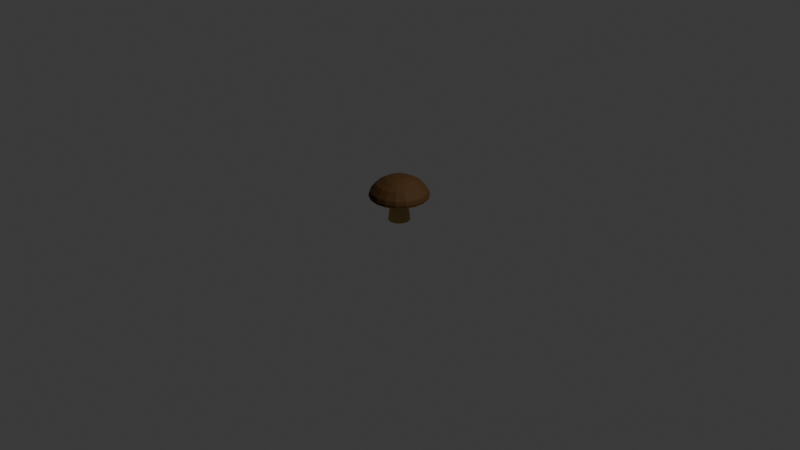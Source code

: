 # Source: Mushroom_Brown.blend  (saved by Blender 5.2.44; exported with 4.5.12 LTS)
import bpy
from mathutils import Matrix  # noqa: F401  (used for matrix-valued properties, if any)

bpy.ops.wm.read_factory_settings(use_empty=True)
scene = bpy.context.scene
scene.name = 'Scene'

# ---- collections
col_collection = bpy.data.collections.new('Collection'); scene.collection.children.link(col_collection)

# ---- materials (node trees are filled in below, after node groups)
mat_mushroom = bpy.data.materials.new('Mushroom')
mat_red = bpy.data.materials.new('Red')

# ---- material node trees
mat_mushroom.use_nodes = True; mat_mushroom.node_tree.nodes.clear()
_N = mat_mushroom.node_tree.nodes; _L = mat_mushroom.node_tree.links
n0 = _N.new('ShaderNodeBsdfPrincipled'); n0.name = 'Principled BSDF'; n0.location = (-200, 100)
n0.inputs[0].default_value = (0.4571, 0.3037, 0.08687, 1.0)
n0.inputs[10].default_value = 0.005
n1 = _N.new('ShaderNodeOutputMaterial'); n1.name = 'Material Output'; n1.location = (200, 100)
_L.new(n0.outputs[0], n1.inputs[0])
n1.is_active_output = True
mat_red.use_nodes = True; mat_red.node_tree.nodes.clear()
_N = mat_red.node_tree.nodes; _L = mat_red.node_tree.links
n0 = _N.new('ShaderNodeBsdfPrincipled'); n0.name = 'Principled BSDF'; n0.location = (-200, 100)
n0.inputs[0].default_value = (0.07324, 0.02807, 0.0, 1.0)
n0.inputs[2].default_value = 0.8
n0.inputs[10].default_value = 0.005
n1 = _N.new('ShaderNodeOutputMaterial'); n1.name = 'Material Output'; n1.location = (200, 100)
_L.new(n0.outputs[0], n1.inputs[0])
n1.is_active_output = True

# ---- world
world_world = bpy.data.worlds.new('World'); scene.world = world_world
world_world.use_nodes = True; world_world.node_tree.nodes.clear()
_N = world_world.node_tree.nodes; _L = world_world.node_tree.links
n0 = _N.new('ShaderNodeOutputWorld'); n0.name = 'World Output'; n0.location = (200, 100)
n1 = _N.new('ShaderNodeBackground'); n1.name = 'Background'; n1.location = (-200, 100)
n1.inputs[0].default_value = (0.05088, 0.05088, 0.05088, 1.0)
_L.new(n1.outputs[0], n0.inputs[0])
n0.is_active_output = True
world_world.color = (0.05088, 0.05088, 0.05088)
world_world.sun_shadow_jitter_overblur = 0.0

# ---- cameras
cam_camera = bpy.data.cameras.new('Camera')
cam_camera.clip_end = 100.0
cam_camera.ortho_scale = 7.314

# ---- lights
light_light = bpy.data.lights.new('Light', 'POINT')
light_light.energy = 1000.0
light_light.shadow_soft_size = 0.1

# ---- meshes
me_cylinder = bpy.data.meshes.new('Cylinder')
me_cylinder.from_pydata([(-1.512e-10, 1.133, 0.004529), (-8.137e-12, 0.9285, 2.005), (0.3876, 1.065, 0.004529), (0.3176, 0.8725, 2.005), (0.7285, 0.8682, 0.004529), (0.5968, 0.7113, 2.005), (0.9815, 0.5667, 0.004529), (0.8041, 0.4642, 2.005), (1.116, 0.1968, 0.004529), (0.9144, 0.1612, 2.005), (1.116, -0.1968, 0.004529), (0.9144, -0.1612, 2.005), (0.9815, -0.5667, 0.004529), (0.8041, -0.4642, 2.005), (0.7285, -0.8682, 0.004529), (0.5968, -0.7113, 2.005), (0.3876, -1.065, 0.004529), (0.3176, -0.8725, 2.005), (-1.512e-10, -1.133, 0.004529), (-8.137e-12, -0.9285, 2.005), (-0.3876, -1.065, 0.004529), (-0.3176, -0.8725, 2.005), (-0.7285, -0.8682, 0.004529), (-0.5968, -0.7113, 2.005), (-0.9815, -0.5667, 0.004529), (-0.8041, -0.4642, 2.005), (-1.116, -0.1968, 0.004529), (-0.9144, -0.1612, 2.005), (-1.116, 0.1968, 0.004529), (-0.9144, 0.1612, 2.005), (-0.9815, 0.5667, 0.004529), (-0.8041, 0.4642, 2.005), (-0.7285, 0.8682, 0.004529), (-0.5968, 0.7113, 2.005), (-0.3876, 1.065, 0.004529), (-0.3176, 0.8725, 2.005), (-1.961e-08, 0.9254, 2.573), (0.3165, 0.8696, 2.573), (0.5948, 0.7089, 2.573), (0.8014, 0.4627, 2.573), (0.9113, 0.1607, 2.573), (0.9113, -0.1607, 2.573), (0.8014, -0.4627, 2.573), (0.5948, -0.7089, 2.573), (0.3165, -0.8696, 2.573), (-1.961e-08, -0.9254, 2.573), (-0.3165, -0.8696, 2.573), (-0.5948, -0.7089, 2.573), (-0.8014, -0.4627, 2.573), (-0.9113, -0.1607, 2.573), (-0.9113, 0.1607, 2.573), (-0.8014, 0.4627, 2.573), (-0.5948, 0.7089, 2.573), (-0.3165, 0.8696, 2.573), (3.711e-10, 0.9943, 0.9982), (0.3401, 0.9343, 0.9982), (0.6391, 0.7616, 0.9982), (0.8611, 0.4971, 0.9982), (0.9792, 0.1727, 0.9982), (0.9792, -0.1727, 0.9982), (0.8611, -0.4971, 0.9982), (0.6391, -0.7616, 0.9982), (0.3401, -0.9343, 0.9982), (3.711e-10, -0.9943, 0.9982), (-0.3401, -0.9343, 0.9982), (-0.6391, -0.7616, 0.9982), (-0.8611, -0.4971, 0.9982), (-0.9792, -0.1727, 0.9982), (-0.9792, 0.1727, 0.9982), (-0.8611, 0.4971, 0.9982), (-0.6391, 0.7616, 0.9982), (-0.3401, 0.9343, 0.9982), (-3.895e-08, 1.09, 2.719), (0.3728, 1.024, 2.719), (0.7007, 0.835, 2.719), (0.944, 0.545, 2.719), (1.073, 0.1893, 2.719), (1.073, -0.1893, 2.719), (0.944, -0.545, 2.719), (0.7007, -0.835, 2.719), (0.3728, -1.024, 2.719), (-3.895e-08, -1.09, 2.719), (-0.3728, -1.024, 2.719), (-0.7007, -0.835, 2.719), (-0.944, -0.545, 2.719), (-1.073, -0.1893, 2.719), (-1.073, 0.1893, 2.719), (-0.944, 0.545, 2.719), (-0.7007, 0.835, 2.719), (-0.3728, 1.024, 2.719), (-1.085e-07, 2.966, 2.51), (1.014, 2.787, 2.51), (1.906, 2.272, 2.51), (2.568, 1.483, 2.51), (2.92, 0.515, 2.51), (2.92, -0.515, 2.51), (2.568, -1.483, 2.51), (1.906, -2.272, 2.51), (1.014, -2.787, 2.51), (-1.085e-07, -2.966, 2.51), (-1.014, -2.787, 2.51), (-1.906, -2.272, 2.51), (-2.568, -1.483, 2.51), (-2.92, -0.515, 2.51), (-2.92, 0.515, 2.51), (-2.568, 1.483, 2.51), (-1.906, 2.272, 2.51), (-1.014, 2.787, 2.51), (-1.122e-07, 3.075, 2.617), (1.052, 2.89, 2.617), (1.977, 2.356, 2.617), (2.663, 1.538, 2.617), (3.029, 0.534, 2.617), (3.029, -0.534, 2.617), (2.663, -1.538, 2.617), (1.977, -2.356, 2.617), (1.052, -2.89, 2.617), (-1.122e-07, -3.075, 2.617), (-1.052, -2.89, 2.617), (-1.977, -2.356, 2.617), (-2.663, -1.538, 2.617), (-3.029, -0.534, 2.617), (-3.029, 0.534, 2.617), (-2.663, 1.538, 2.617), (-1.977, 2.356, 2.617), (-1.052, 2.89, 2.617)], [], [(54, 1, 3, 55), (55, 3, 5, 56), (56, 5, 7, 57), (57, 7, 9, 58), (58, 9, 11, 59), (59, 11, 13, 60), (60, 13, 15, 61), (61, 15, 17, 62), (62, 17, 19, 63), (63, 19, 21, 64), (64, 21, 23, 65), (65, 23, 25, 66), (66, 25, 27, 67), (67, 27, 29, 68), (68, 29, 31, 69), (69, 31, 33, 70), (11, 9, 40, 41), (70, 33, 35, 71), (71, 35, 1, 54), (0, 2, 4, 6, 8, 10, 12, 14, 16, 18, 20, 22, 24, 26, 28, 30, 32, 34), (49, 48, 84, 85), (21, 19, 45, 46), (31, 29, 50, 51), (7, 5, 38, 39), (17, 15, 43, 44), (3, 1, 36, 37), (27, 25, 48, 49), (1, 35, 53, 36), (13, 11, 41, 42), (23, 21, 46, 47), (33, 31, 51, 52), (9, 7, 39, 40), (19, 17, 44, 45), (29, 27, 49, 50), (5, 3, 37, 38), (15, 13, 42, 43), (25, 23, 47, 48), (35, 33, 52, 53), (34, 71, 54, 0), (32, 70, 71, 34), (30, 69, 70, 32), (28, 68, 69, 30), (26, 67, 68, 28), (24, 66, 67, 26), (22, 65, 66, 24), (20, 64, 65, 22), (18, 63, 64, 20), (16, 62, 63, 18), (14, 61, 62, 16), (12, 60, 61, 14), (10, 59, 60, 12), (8, 58, 59, 10), (6, 57, 58, 8), (4, 56, 57, 6), (2, 55, 56, 4), (0, 54, 55, 2), (87, 86, 104, 105), (42, 41, 77, 78), (50, 49, 85, 86), (43, 42, 78, 79), (51, 50, 86, 87), (44, 43, 79, 80), (37, 36, 72, 73), (52, 51, 87, 88), (45, 44, 80, 81), (38, 37, 73, 74), (53, 52, 88, 89), (46, 45, 81, 82), (39, 38, 74, 75), (36, 53, 89, 72), (47, 46, 82, 83), (40, 39, 75, 76), (48, 47, 83, 84), (41, 40, 76, 77), (91, 90, 108, 109), (80, 79, 97, 98), (73, 72, 90, 91), (88, 87, 105, 106), (81, 80, 98, 99), (74, 73, 91, 92), (89, 88, 106, 107), (82, 81, 99, 100), (75, 74, 92, 93), (72, 89, 107, 90), (83, 82, 100, 101), (76, 75, 93, 94), (84, 83, 101, 102), (77, 76, 94, 95), (85, 84, 102, 103), (78, 77, 95, 96), (86, 85, 103, 104), (79, 78, 96, 97), (106, 105, 123, 124), (99, 98, 116, 117), (92, 91, 109, 110), (107, 106, 124, 125), (100, 99, 117, 118), (93, 92, 110, 111), (90, 107, 125, 108), (101, 100, 118, 119), (94, 93, 111, 112), (102, 101, 119, 120), (95, 94, 112, 113), (103, 102, 120, 121), (96, 95, 113, 114), (104, 103, 121, 122), (97, 96, 114, 115), (105, 104, 122, 123), (98, 97, 115, 116)])
_uv = me_cylinder.uv_layers.new(name='UVMap')
_uv.uv.foreach_set('vector', [1.0, 0.7484, 1.0, 1.0, 0.9444, 1.0, 0.9444, 0.7484, 0.9444, 0.7484, 0.9444, 1.0, 0.8889, 1.0, 0.8889, 0.7484, 0.8889, 0.7484, 0.8889, 1.0, 0.8333, 1.0, 0.8333, 0.7484, 0.8333, 0.7484, 0.8333, 1.0, 0.7778, 1.0, 0.7778, 0.7484, 0.7778, 0.7484, 0.7778, 1.0, 0.7222, 1.0, 0.7222, 0.7484, 0.7222, 0.7484, 0.7222, 1.0, 0.6667, 1.0, 0.6667, 0.7484, 0.6667, 0.7484, 0.6667, 1.0, 0.6111, 1.0, 0.6111, 0.7484, 0.6111, 0.7484, 0.6111, 1.0, 0.5556, 1.0, 0.5556, 0.7484, 0.5556, 0.7484, 0.5556, 1.0, 0.5, 1.0, 0.5, 0.7484, 0.5, 0.7484, 0.5, 1.0, 0.4444, 1.0, 0.4444, 0.7484, 0.4444, 0.7484, 0.4444, 1.0, 0.3889, 1.0, 0.3889, 0.7484, 0.3889, 0.7484, 0.3889, 1.0, 0.3333, 1.0, 0.3333, 0.7484, 0.3333, 0.7484, 0.3333, 1.0, 0.2778, 1.0, 0.2778, 0.7484, 0.2778, 0.7484, 0.2778, 1.0, 0.2222, 1.0, 0.2222, 0.7484, 0.2222, 0.7484, 0.2222, 1.0, 0.1667, 1.0, 0.1667, 0.7484, 0.1667, 0.7484, 0.1667, 1.0, 0.1111, 1.0, 0.1111, 0.7484, 0.7222, 1.0, 0.7778, 1.0, 0.7778, 1.0, 0.7222, 1.0, 0.1111, 0.7484, 0.1111, 1.0, 0.05556, 1.0, 0.05556, 0.7484, 0.05556, 0.7484, 0.05556, 1.0, -1.863e-07, 1.0, -1.863e-07, 0.7484, 0.75, 0.49, 0.8321, 0.4755, 0.9043, 0.4339, 0.9578, 0.37, 0.9864, 0.2917, 0.9864, 0.2083, 0.9578, 0.13, 0.9043, 0.06615, 0.8321, 0.02447, 0.75, 0.01, 0.6679, 0.02447, 0.5957, 0.06615, 0.5422, 0.13, 0.5136, 0.2083, 0.5136, 0.2917, 0.5422, 0.37, 0.5957, 0.4339, 0.6679, 0.4755, 0.2778, 1.0, 0.3333, 1.0, 0.3333, 1.0, 0.2778, 1.0, 0.4444, 1.0, 0.5, 1.0, 0.5, 1.0, 0.4444, 1.0, 0.1667, 1.0, 0.2222, 1.0, 0.2222, 1.0, 0.1667, 1.0, 0.8333, 1.0, 0.8889, 1.0, 0.8889, 1.0, 0.8333, 1.0, 0.5556, 1.0, 0.6111, 1.0, 0.6111, 1.0, 0.5556, 1.0, 0.9444, 1.0, 1.0, 1.0, 1.0, 1.0, 0.9444, 1.0, 0.2778, 1.0, 0.3333, 1.0, 0.3333, 1.0, 0.2778, 1.0, -1.863e-07, 1.0, 0.05556, 1.0, 0.05556, 1.0, -1.863e-07, 1.0, 0.6667, 1.0, 0.7222, 1.0, 0.7222, 1.0, 0.6667, 1.0, 0.3889, 1.0, 0.4444, 1.0, 0.4444, 1.0, 0.3889, 1.0, 0.1111, 1.0, 0.1667, 1.0, 0.1667, 1.0, 0.1111, 1.0, 0.7778, 1.0, 0.8333, 1.0, 0.8333, 1.0, 0.7778, 1.0, 0.5, 1.0, 0.5556, 1.0, 0.5556, 1.0, 0.5, 1.0, 0.2222, 1.0, 0.2778, 1.0, 0.2778, 1.0, 0.2222, 1.0, 0.8889, 1.0, 0.9444, 1.0, 0.9444, 1.0, 0.8889, 1.0, 0.6111, 1.0, 0.6667, 1.0, 0.6667, 1.0, 0.6111, 1.0, 0.3333, 1.0, 0.3889, 1.0, 0.3889, 1.0, 0.3333, 1.0, 0.05556, 1.0, 0.1111, 1.0, 0.1111, 1.0, 0.05556, 1.0, 0.05556, 0.5, 0.05556, 0.7484, -1.863e-07, 0.7484, -1.863e-07, 0.5, 0.1111, 0.5, 0.1111, 0.7484, 0.05556, 0.7484, 0.05556, 0.5, 0.1667, 0.5, 0.1667, 0.7484, 0.1111, 0.7484, 0.1111, 0.5, 0.2222, 0.5, 0.2222, 0.7484, 0.1667, 0.7484, 0.1667, 0.5, 0.2778, 0.5, 0.2778, 0.7484, 0.2222, 0.7484, 0.2222, 0.5, 0.3333, 0.5, 0.3333, 0.7484, 0.2778, 0.7484, 0.2778, 0.5, 0.3889, 0.5, 0.3889, 0.7484, 0.3333, 0.7484, 0.3333, 0.5, 0.4444, 0.5, 0.4444, 0.7484, 0.3889, 0.7484, 0.3889, 0.5, 0.5, 0.5, 0.5, 0.7484, 0.4444, 0.7484, 0.4444, 0.5, 0.5556, 0.5, 0.5556, 0.7484, 0.5, 0.7484, 0.5, 0.5, 0.6111, 0.5, 0.6111, 0.7484, 0.5556, 0.7484, 0.5556, 0.5, 0.6667, 0.5, 0.6667, 0.7484, 0.6111, 0.7484, 0.6111, 0.5, 0.7222, 0.5, 0.7222, 0.7484, 0.6667, 0.7484, 0.6667, 0.5, 0.7778, 0.5, 0.7778, 0.7484, 0.7222, 0.7484, 0.7222, 0.5, 0.8333, 0.5, 0.8333, 0.7484, 0.7778, 0.7484, 0.7778, 0.5, 0.8889, 0.5, 0.8889, 0.7484, 0.8333, 0.7484, 0.8333, 0.5, 0.9444, 0.5, 0.9444, 0.7484, 0.8889, 0.7484, 0.8889, 0.5, 1.0, 0.5, 1.0, 0.7484, 0.9444, 0.7484, 0.9444, 0.5, 0.1667, 1.0, 0.2222, 1.0, 0.2222, 1.0, 0.1667, 1.0, 0.6667, 1.0, 0.7222, 1.0, 0.7222, 1.0, 0.6667, 1.0, 0.2222, 1.0, 0.2778, 1.0, 0.2778, 1.0, 0.2222, 1.0, 0.6111, 1.0, 0.6667, 1.0, 0.6667, 1.0, 0.6111, 1.0, 0.1667, 1.0, 0.2222, 1.0, 0.2222, 1.0, 0.1667, 1.0, 0.5556, 1.0, 0.6111, 1.0, 0.6111, 1.0, 0.5556, 1.0, 0.9444, 1.0, 1.0, 1.0, 1.0, 1.0, 0.9444, 1.0, 0.1111, 1.0, 0.1667, 1.0, 0.1667, 1.0, 0.1111, 1.0, 0.5, 1.0, 0.5556, 1.0, 0.5556, 1.0, 0.5, 1.0, 0.8889, 1.0, 0.9444, 1.0, 0.9444, 1.0, 0.8889, 1.0, 0.05556, 1.0, 0.1111, 1.0, 0.1111, 1.0, 0.05556, 1.0, 0.4444, 1.0, 0.5, 1.0, 0.5, 1.0, 0.4444, 1.0, 0.8333, 1.0, 0.8889, 1.0, 0.8889, 1.0, 0.8333, 1.0, -1.863e-07, 1.0, 0.05556, 1.0, 0.05556, 1.0, -1.863e-07, 1.0, 0.3889, 1.0, 0.4444, 1.0, 0.4444, 1.0, 0.3889, 1.0, 0.7778, 1.0, 0.8333, 1.0, 0.8333, 1.0, 0.7778, 1.0, 0.3333, 1.0, 0.3889, 1.0, 0.3889, 1.0, 0.3333, 1.0, 0.7222, 1.0, 0.7778, 1.0, 0.7778, 1.0, 0.7222, 1.0, 0.9444, 1.0, 1.0, 1.0, 1.0, 1.0, 0.9444, 1.0, 0.5556, 1.0, 0.6111, 1.0, 0.6111, 1.0, 0.5556, 1.0, 0.9444, 1.0, 1.0, 1.0, 1.0, 1.0, 0.9444, 1.0, 0.1111, 1.0, 0.1667, 1.0, 0.1667, 1.0, 0.1111, 1.0, 0.5, 1.0, 0.5556, 1.0, 0.5556, 1.0, 0.5, 1.0, 0.8889, 1.0, 0.9444, 1.0, 0.9444, 1.0, 0.8889, 1.0, 0.05556, 1.0, 0.1111, 1.0, 0.1111, 1.0, 0.05556, 1.0, 0.4444, 1.0, 0.5, 1.0, 0.5, 1.0, 0.4444, 1.0, 0.8333, 1.0, 0.8889, 1.0, 0.8889, 1.0, 0.8333, 1.0, -1.863e-07, 1.0, 0.05556, 1.0, 0.05556, 1.0, -1.863e-07, 1.0, 0.3889, 1.0, 0.4444, 1.0, 0.4444, 1.0, 0.3889, 1.0, 0.7778, 1.0, 0.8333, 1.0, 0.8333, 1.0, 0.7778, 1.0, 0.3333, 1.0, 0.3889, 1.0, 0.3889, 1.0, 0.3333, 1.0, 0.7222, 1.0, 0.7778, 1.0, 0.7778, 1.0, 0.7222, 1.0, 0.2778, 1.0, 0.3333, 1.0, 0.3333, 1.0, 0.2778, 1.0, 0.6667, 1.0, 0.7222, 1.0, 0.7222, 1.0, 0.6667, 1.0, 0.2222, 1.0, 0.2778, 1.0, 0.2778, 1.0, 0.2222, 1.0, 0.6111, 1.0, 0.6667, 1.0, 0.6667, 1.0, 0.6111, 1.0, 0.1111, 1.0, 0.1667, 1.0, 0.1667, 1.0, 0.1111, 1.0, 0.5, 1.0, 0.5556, 1.0, 0.5556, 1.0, 0.5, 1.0, 0.8889, 1.0, 0.9444, 1.0, 0.9444, 1.0, 0.8889, 1.0, 0.05556, 1.0, 0.1111, 1.0, 0.1111, 1.0, 0.05556, 1.0, 0.4444, 1.0, 0.5, 1.0, 0.5, 1.0, 0.4444, 1.0, 0.8333, 1.0, 0.8889, 1.0, 0.8889, 1.0, 0.8333, 1.0, -1.863e-07, 1.0, 0.05556, 1.0, 0.05556, 1.0, -1.863e-07, 1.0, 0.3889, 1.0, 0.4444, 1.0, 0.4444, 1.0, 0.3889, 1.0, 0.7778, 1.0, 0.8333, 1.0, 0.8333, 1.0, 0.7778, 1.0, 0.3333, 1.0, 0.3889, 1.0, 0.3889, 1.0, 0.3333, 1.0, 0.7222, 1.0, 0.7778, 1.0, 0.7778, 1.0, 0.7222, 1.0, 0.2778, 1.0, 0.3333, 1.0, 0.3333, 1.0, 0.2778, 1.0, 0.6667, 1.0, 0.7222, 1.0, 0.7222, 1.0, 0.6667, 1.0, 0.2222, 1.0, 0.2778, 1.0, 0.2778, 1.0, 0.2222, 1.0, 0.6111, 1.0, 0.6667, 1.0, 0.6667, 1.0, 0.6111, 1.0, 0.1667, 1.0, 0.2222, 1.0, 0.2222, 1.0, 0.1667, 1.0, 0.5556, 1.0, 0.6111, 1.0, 0.6111, 1.0, 0.5556, 1.0])
me_cylinder.materials.append(mat_mushroom)
me_cylinder.update()
me_cylinder_001 = bpy.data.meshes.new('Cylinder.001')
me_cylinder_001.from_pydata([(-1.122e-07, 3.075, 2.617), (1.052, 2.89, 2.617), (1.977, 2.356, 2.617), (2.663, 1.538, 2.617), (3.029, 0.534, 2.617), (3.029, -0.534, 2.617), (2.663, -1.538, 2.617), (1.977, -2.356, 2.617), (1.052, -2.89, 2.617), (-1.122e-07, -3.075, 2.617), (-1.052, -2.89, 2.617), (-1.977, -2.356, 2.617), (-2.663, -1.538, 2.617), (-3.029, -0.534, 2.617), (-3.029, 0.534, 2.617), (-2.663, 1.538, 2.617), (-1.977, 2.356, 2.617), (-1.052, 2.89, 2.617), (-1.059e-07, 3.075, 2.839), (1.052, 2.89, 2.839), (1.977, 2.356, 2.839), (2.663, 1.538, 2.839), (3.029, 0.534, 2.839), (3.029, -0.534, 2.839), (2.663, -1.538, 2.839), (1.977, -2.356, 2.839), (1.052, -2.89, 2.839), (-1.059e-07, -3.075, 2.839), (-1.052, -2.89, 2.839), (-1.977, -2.356, 2.839), (-2.663, -1.538, 2.839), (-3.029, -0.534, 2.839), (-3.029, 0.534, 2.839), (-2.663, 1.538, 2.839), (-1.977, 2.356, 2.839), (-1.052, 2.89, 2.839), (-1.063e-07, 2.935, 3.218), (1.004, 2.758, 3.218), (1.887, 2.249, 3.218), (2.542, 1.468, 3.218), (2.891, 0.5097, 3.218), (2.891, -0.5097, 3.218), (2.542, -1.468, 3.218), (1.887, -2.249, 3.218), (1.004, -2.758, 3.218), (-1.063e-07, -2.935, 3.218), (-1.004, -2.758, 3.218), (-1.887, -2.249, 3.218), (-2.542, -1.468, 3.218), (-2.891, -0.5097, 3.218), (-2.891, 0.5097, 3.218), (-2.542, 1.468, 3.218), (-1.887, 2.249, 3.218), (-1.004, 2.758, 3.218), (-1.011e-07, 2.318, 3.938), (0.7929, 2.178, 3.938), (1.49, 1.776, 3.938), (2.008, 1.159, 3.938), (2.283, 0.4026, 3.938), (2.283, -0.4026, 3.938), (2.008, -1.159, 3.938), (1.49, -1.776, 3.938), (0.7929, -2.178, 3.938), (-1.011e-07, -2.318, 3.938), (-0.7929, -2.178, 3.938), (-1.49, -1.776, 3.938), (-2.008, -1.159, 3.938), (-2.283, -0.4026, 3.938), (-2.283, 0.4026, 3.938), (-2.008, 1.159, 3.938), (-1.49, 1.776, 3.938), (-0.7929, 2.178, 3.938), (-7.371e-08, 1.422, 4.45), (0.4864, 1.336, 4.45), (0.9142, 1.09, 4.45), (1.232, 0.7111, 4.45), (1.401, 0.247, 4.45), (1.401, -0.247, 4.45), (1.232, -0.7111, 4.45), (0.9142, -1.09, 4.45), (0.4864, -1.336, 4.45), (-7.371e-08, -1.422, 4.45), (-0.4864, -1.336, 4.45), (-0.9142, -1.09, 4.45), (-1.232, -0.7111, 4.45), (-1.401, -0.247, 4.45), (-1.401, 0.247, 4.45), (-1.232, 0.7111, 4.45), (-0.9142, 1.09, 4.45), (-0.4864, 1.336, 4.45), (-1.153e-08, 0.6318, 4.658), (0.2161, 0.5937, 4.658), (0.4061, 0.484, 4.658), (0.5472, 0.3159, 4.658), (0.6222, 0.1097, 4.658), (0.6222, -0.1097, 4.658), (0.5472, -0.3159, 4.658), (0.4061, -0.484, 4.658), (0.2161, -0.5937, 4.658), (-1.153e-08, -0.6318, 4.658), (-0.2161, -0.5937, 4.658), (-0.4061, -0.484, 4.658), (-0.5472, -0.3159, 4.658), (-0.6222, -0.1097, 4.658), (-0.6222, 0.1097, 4.658), (-0.5472, 0.3159, 4.658), (-0.4061, 0.484, 4.658), (-0.2161, 0.5937, 4.658)], [], [(2, 1, 19, 20), (21, 20, 38, 39), (17, 16, 34, 35), (10, 9, 27, 28), (3, 2, 20, 21), (0, 17, 35, 18), (11, 10, 28, 29), (4, 3, 21, 22), (12, 11, 29, 30), (5, 4, 22, 23), (13, 12, 30, 31), (6, 5, 23, 24), (14, 13, 31, 32), (7, 6, 24, 25), (15, 14, 32, 33), (8, 7, 25, 26), (1, 0, 18, 19), (16, 15, 33, 34), (9, 8, 26, 27), (40, 39, 57, 58), (18, 35, 53, 36), (29, 28, 46, 47), (22, 21, 39, 40), (30, 29, 47, 48), (23, 22, 40, 41), (31, 30, 48, 49), (24, 23, 41, 42), (32, 31, 49, 50), (25, 24, 42, 43), (33, 32, 50, 51), (26, 25, 43, 44), (19, 18, 36, 37), (34, 33, 51, 52), (27, 26, 44, 45), (20, 19, 37, 38), (35, 34, 52, 53), (28, 27, 45, 46), (59, 58, 76, 77), (48, 47, 65, 66), (41, 40, 58, 59), (49, 48, 66, 67), (42, 41, 59, 60), (50, 49, 67, 68), (43, 42, 60, 61), (51, 50, 68, 69), (44, 43, 61, 62), (37, 36, 54, 55), (52, 51, 69, 70), (45, 44, 62, 63), (38, 37, 55, 56), (53, 52, 70, 71), (46, 45, 63, 64), (39, 38, 56, 57), (36, 53, 71, 54), (47, 46, 64, 65), (78, 77, 95, 96), (67, 66, 84, 85), (60, 59, 77, 78), (68, 67, 85, 86), (61, 60, 78, 79), (69, 68, 86, 87), (62, 61, 79, 80), (55, 54, 72, 73), (70, 69, 87, 88), (63, 62, 80, 81), (56, 55, 73, 74), (71, 70, 88, 89), (64, 63, 81, 82), (57, 56, 74, 75), (54, 71, 89, 72), (65, 64, 82, 83), (58, 57, 75, 76), (66, 65, 83, 84), (91, 90, 107, 106, 105, 104, 103, 102, 101, 100, 99, 98, 97, 96, 95, 94, 93, 92), (86, 85, 103, 104), (79, 78, 96, 97), (87, 86, 104, 105), (80, 79, 97, 98), (73, 72, 90, 91), (88, 87, 105, 106), (81, 80, 98, 99), (74, 73, 91, 92), (89, 88, 106, 107), (82, 81, 99, 100), (75, 74, 92, 93), (72, 89, 107, 90), (83, 82, 100, 101), (76, 75, 93, 94), (84, 83, 101, 102), (77, 76, 94, 95), (85, 84, 102, 103)])
_uv = me_cylinder_001.uv_layers.new(name='UVMap')
_uv.uv.foreach_set('vector', [0.8889, 1.0, 0.9444, 1.0, 0.9444, 1.0, 0.8889, 1.0, 0.8333, 1.0, 0.8889, 1.0, 0.8889, 1.0, 0.8333, 1.0, 0.05556, 1.0, 0.1111, 1.0, 0.1111, 1.0, 0.05556, 1.0, 0.4444, 1.0, 0.5, 1.0, 0.5, 1.0, 0.4444, 1.0, 0.8333, 1.0, 0.8889, 1.0, 0.8889, 1.0, 0.8333, 1.0, -1.863e-07, 1.0, 0.05556, 1.0, 0.05556, 1.0, -1.863e-07, 1.0, 0.3889, 1.0, 0.4444, 1.0, 0.4444, 1.0, 0.3889, 1.0, 0.7778, 1.0, 0.8333, 1.0, 0.8333, 1.0, 0.7778, 1.0, 0.3333, 1.0, 0.3889, 1.0, 0.3889, 1.0, 0.3333, 1.0, 0.7222, 1.0, 0.7778, 1.0, 0.7778, 1.0, 0.7222, 1.0, 0.2778, 1.0, 0.3333, 1.0, 0.3333, 1.0, 0.2778, 1.0, 0.6667, 1.0, 0.7222, 1.0, 0.7222, 1.0, 0.6667, 1.0, 0.2222, 1.0, 0.2778, 1.0, 0.2778, 1.0, 0.2222, 1.0, 0.6111, 1.0, 0.6667, 1.0, 0.6667, 1.0, 0.6111, 1.0, 0.1667, 1.0, 0.2222, 1.0, 0.2222, 1.0, 0.1667, 1.0, 0.5556, 1.0, 0.6111, 1.0, 0.6111, 1.0, 0.5556, 1.0, 0.9444, 1.0, 1.0, 1.0, 1.0, 1.0, 0.9444, 1.0, 0.1111, 1.0, 0.1667, 1.0, 0.1667, 1.0, 0.1111, 1.0, 0.5, 1.0, 0.5556, 1.0, 0.5556, 1.0, 0.5, 1.0, 0.7778, 1.0, 0.8333, 1.0, 0.8333, 1.0, 0.7778, 1.0, -1.863e-07, 1.0, 0.05556, 1.0, 0.05556, 1.0, -1.863e-07, 1.0, 0.3889, 1.0, 0.4444, 1.0, 0.4444, 1.0, 0.3889, 1.0, 0.7778, 1.0, 0.8333, 1.0, 0.8333, 1.0, 0.7778, 1.0, 0.3333, 1.0, 0.3889, 1.0, 0.3889, 1.0, 0.3333, 1.0, 0.7222, 1.0, 0.7778, 1.0, 0.7778, 1.0, 0.7222, 1.0, 0.2778, 1.0, 0.3333, 1.0, 0.3333, 1.0, 0.2778, 1.0, 0.6667, 1.0, 0.7222, 1.0, 0.7222, 1.0, 0.6667, 1.0, 0.2222, 1.0, 0.2778, 1.0, 0.2778, 1.0, 0.2222, 1.0, 0.6111, 1.0, 0.6667, 1.0, 0.6667, 1.0, 0.6111, 1.0, 0.1667, 1.0, 0.2222, 1.0, 0.2222, 1.0, 0.1667, 1.0, 0.5556, 1.0, 0.6111, 1.0, 0.6111, 1.0, 0.5556, 1.0, 0.9444, 1.0, 1.0, 1.0, 1.0, 1.0, 0.9444, 1.0, 0.1111, 1.0, 0.1667, 1.0, 0.1667, 1.0, 0.1111, 1.0, 0.5, 1.0, 0.5556, 1.0, 0.5556, 1.0, 0.5, 1.0, 0.8889, 1.0, 0.9444, 1.0, 0.9444, 1.0, 0.8889, 1.0, 0.05556, 1.0, 0.1111, 1.0, 0.1111, 1.0, 0.05556, 1.0, 0.4444, 1.0, 0.5, 1.0, 0.5, 1.0, 0.4444, 1.0, 0.7222, 1.0, 0.7778, 1.0, 0.7778, 1.0, 0.7222, 1.0, 0.3333, 1.0, 0.3889, 1.0, 0.3889, 1.0, 0.3333, 1.0, 0.7222, 1.0, 0.7778, 1.0, 0.7778, 1.0, 0.7222, 1.0, 0.2778, 1.0, 0.3333, 1.0, 0.3333, 1.0, 0.2778, 1.0, 0.6667, 1.0, 0.7222, 1.0, 0.7222, 1.0, 0.6667, 1.0, 0.2222, 1.0, 0.2778, 1.0, 0.2778, 1.0, 0.2222, 1.0, 0.6111, 1.0, 0.6667, 1.0, 0.6667, 1.0, 0.6111, 1.0, 0.1667, 1.0, 0.2222, 1.0, 0.2222, 1.0, 0.1667, 1.0, 0.5556, 1.0, 0.6111, 1.0, 0.6111, 1.0, 0.5556, 1.0, 0.9444, 1.0, 1.0, 1.0, 1.0, 1.0, 0.9444, 1.0, 0.1111, 1.0, 0.1667, 1.0, 0.1667, 1.0, 0.1111, 1.0, 0.5, 1.0, 0.5556, 1.0, 0.5556, 1.0, 0.5, 1.0, 0.8889, 1.0, 0.9444, 1.0, 0.9444, 1.0, 0.8889, 1.0, 0.05556, 1.0, 0.1111, 1.0, 0.1111, 1.0, 0.05556, 1.0, 0.4444, 1.0, 0.5, 1.0, 0.5, 1.0, 0.4444, 1.0, 0.8333, 1.0, 0.8889, 1.0, 0.8889, 1.0, 0.8333, 1.0, -1.863e-07, 1.0, 0.05556, 1.0, 0.05556, 1.0, -1.863e-07, 1.0, 0.3889, 1.0, 0.4444, 1.0, 0.4444, 1.0, 0.3889, 1.0, 0.6667, 1.0, 0.7222, 1.0, 0.7222, 1.0, 0.6667, 1.0, 0.2778, 1.0, 0.3333, 1.0, 0.3333, 1.0, 0.2778, 1.0, 0.6667, 1.0, 0.7222, 1.0, 0.7222, 1.0, 0.6667, 1.0, 0.2222, 1.0, 0.2778, 1.0, 0.2778, 1.0, 0.2222, 1.0, 0.6111, 1.0, 0.6667, 1.0, 0.6667, 1.0, 0.6111, 1.0, 0.1667, 1.0, 0.2222, 1.0, 0.2222, 1.0, 0.1667, 1.0, 0.5556, 1.0, 0.6111, 1.0, 0.6111, 1.0, 0.5556, 1.0, 0.9444, 1.0, 1.0, 1.0, 1.0, 1.0, 0.9444, 1.0, 0.1111, 1.0, 0.1667, 1.0, 0.1667, 1.0, 0.1111, 1.0, 0.5, 1.0, 0.5556, 1.0, 0.5556, 1.0, 0.5, 1.0, 0.8889, 1.0, 0.9444, 1.0, 0.9444, 1.0, 0.8889, 1.0, 0.05556, 1.0, 0.1111, 1.0, 0.1111, 1.0, 0.05556, 1.0, 0.4444, 1.0, 0.5, 1.0, 0.5, 1.0, 0.4444, 1.0, 0.8333, 1.0, 0.8889, 1.0, 0.8889, 1.0, 0.8333, 1.0, -1.863e-07, 1.0, 0.05556, 1.0, 0.05556, 1.0, -1.863e-07, 1.0, 0.3889, 1.0, 0.4444, 1.0, 0.4444, 1.0, 0.3889, 1.0, 0.7778, 1.0, 0.8333, 1.0, 0.8333, 1.0, 0.7778, 1.0, 0.3333, 1.0, 0.3889, 1.0, 0.3889, 1.0, 0.3333, 1.0, 0.3321, 0.4755, 0.25, 0.49, 0.1679, 0.4755, 0.09573, 0.4339, 0.04215, 0.37, 0.01365, 0.2917, 0.01365, 0.2083, 0.04215, 0.13, 0.09573, 0.06615, 0.1679, 0.02447, 0.25, 0.01, 0.3321, 0.02447, 0.4043, 0.06615, 0.4578, 0.13, 0.4864, 0.2083, 0.4864, 0.2917, 0.4578, 0.37, 0.4043, 0.4339, 0.2222, 1.0, 0.2778, 1.0, 0.2778, 1.0, 0.2222, 1.0, 0.6111, 1.0, 0.6667, 1.0, 0.6667, 1.0, 0.6111, 1.0, 0.1667, 1.0, 0.2222, 1.0, 0.2222, 1.0, 0.1667, 1.0, 0.5556, 1.0, 0.6111, 1.0, 0.6111, 1.0, 0.5556, 1.0, 0.9444, 1.0, 1.0, 1.0, 1.0, 1.0, 0.9444, 1.0, 0.1111, 1.0, 0.1667, 1.0, 0.1667, 1.0, 0.1111, 1.0, 0.5, 1.0, 0.5556, 1.0, 0.5556, 1.0, 0.5, 1.0, 0.8889, 1.0, 0.9444, 1.0, 0.9444, 1.0, 0.8889, 1.0, 0.05556, 1.0, 0.1111, 1.0, 0.1111, 1.0, 0.05556, 1.0, 0.4444, 1.0, 0.5, 1.0, 0.5, 1.0, 0.4444, 1.0, 0.8333, 1.0, 0.8889, 1.0, 0.8889, 1.0, 0.8333, 1.0, -1.863e-07, 1.0, 0.05556, 1.0, 0.05556, 1.0, -1.863e-07, 1.0, 0.3889, 1.0, 0.4444, 1.0, 0.4444, 1.0, 0.3889, 1.0, 0.7778, 1.0, 0.8333, 1.0, 0.8333, 1.0, 0.7778, 1.0, 0.3333, 1.0, 0.3889, 1.0, 0.3889, 1.0, 0.3333, 1.0, 0.7222, 1.0, 0.7778, 1.0, 0.7778, 1.0, 0.7222, 1.0, 0.2778, 1.0, 0.3333, 1.0, 0.3333, 1.0, 0.2778, 1.0])
me_cylinder_001.materials.append(mat_red)
me_cylinder_001.update()

# ---- objects
ob_light = bpy.data.objects.new('Light', light_light)
ob_camera = bpy.data.objects.new('Camera', cam_camera)
ob_foot = bpy.data.objects.new('Foot', me_cylinder)
ob_head = bpy.data.objects.new('Head', me_cylinder_001)

# ---- transforms, parenting, visibility, modifiers, constraints
ob_light.location = (4.076, 1.005, 5.904)
ob_light.rotation_euler = (0.6503, 0.05522, 1.866)
ob_light.lock_rotations_4d = False
ob_light.empty_display_type = 'ARROWS'
ob_light.color = (0.0, 0.0, 0.0, 0.0)
ob_light.lineart.crease_threshold = 0.0
ob_camera.location = (7.359, -6.926, 4.958)
ob_camera.rotation_euler = (1.109, 0.0, 0.8149)
ob_camera.lock_rotations_4d = False
ob_camera.empty_display_type = 'ARROWS'
ob_camera.color = (0.0, 0.0, 0.0, 0.0)
ob_camera.display_type = 'WIRE'
ob_camera.lineart.crease_threshold = 0.0
ob_foot.location = (0.0, 0.0, 0.0)
ob_foot.scale = (0.1, 0.1, 0.1)
ob_head.location = (0.0, 0.0, 0.0)
ob_head.scale = (0.1, 0.1, 0.1)

# ---- collection membership
col_collection.objects.link(ob_light)
col_collection.objects.link(ob_camera)
col_collection.objects.link(ob_foot)
col_collection.objects.link(ob_head)

# ---- scene / render settings (as saved in the file)
scene.camera = ob_camera
scene.frame_start = 1; scene.frame_end = 250; scene.frame_set(1)
scene.render.engine = 'BLENDER_EEVEE_NEXT'
scene.render.bake_bias = 0.0
scene.render.bake_samples = 0
scene.render.compositor_device = 'GPU'
scene.eevee.use_volume_custom_range = False
scene.eevee.fast_gi_thickness_near = 0.1
scene.eevee.fast_gi_thickness_far = 0.0
scene.eevee.ray_tracing_options.screen_trace_thickness = 0.1
bpy.context.view_layer.update()
